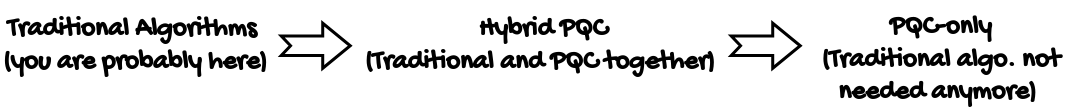

The diagram above was exported from draw.io. Its source (the exported page's mxGraphModel, read from the mxfile embedded in the PNG):
<mxGraphModel dx="1434" dy="718" grid="1" gridSize="10" guides="1" tooltips="1" connect="1" arrows="1" fold="1" page="1" pageScale="1" pageWidth="827" pageHeight="1169" background="#FFFFFF" math="0" shadow="0">
  <root>
    <mxCell id="0" />
    <mxCell id="1" parent="0" />
    <mxCell id="39caL8ng19FKUQ2IL6Ve-1" value="Traditional Algorithms&amp;nbsp;&lt;div style=&quot;font-size: 18px;&quot;&gt;(you are probably here)&lt;/div&gt;" style="text;html=1;align=center;verticalAlign=middle;whiteSpace=wrap;rounded=0;fontFamily=Gochi Hand;fontSource=https%3A%2F%2Ffonts.googleapis.com%2Fcss%3Ffamily%3DGochi%2BHand;fontSize=18;fontStyle=1;fontColor=#000000;" parent="1" vertex="1">
      <mxGeometry x="63" y="150" width="180" height="40" as="geometry" />
    </mxCell>
    <mxCell id="39caL8ng19FKUQ2IL6Ve-3" value="Hybrid PQC&lt;div&gt;(Traditional and PQC together)&amp;nbsp;&lt;/div&gt;" style="text;html=1;align=center;verticalAlign=middle;whiteSpace=wrap;rounded=0;fontFamily=Gochi Hand;fontSource=https%3A%2F%2Ffonts.googleapis.com%2Fcss%3Ffamily%3DGochi%2BHand;fontSize=18;fontStyle=1;fontColor=#000000;" parent="1" vertex="1">
      <mxGeometry x="300" y="140" width="250" height="60" as="geometry" />
    </mxCell>
    <mxCell id="39caL8ng19FKUQ2IL6Ve-4" value="" style="shape=mxgraph.arrows.right_notched_arrow;html=1;verticalLabelPosition=bottom;verticalAlign=top;strokeWidth=2;strokeColor=#000000;fontColor=#000000;" parent="1" vertex="1">
      <mxGeometry x="250" y="155" width="46" height="30" as="geometry" />
    </mxCell>
    <mxCell id="39caL8ng19FKUQ2IL6Ve-5" value="&lt;div&gt;PQC-only&lt;/div&gt;&lt;div&gt;(Traditional algo. not needed anymore)&amp;nbsp;&lt;/div&gt;" style="text;html=1;align=center;verticalAlign=middle;whiteSpace=wrap;rounded=0;fontFamily=Gochi Hand;fontSource=https%3A%2F%2Ffonts.googleapis.com%2Fcss%3Ffamily%3DGochi%2BHand;fontSize=18;fontStyle=1;fontColor=#000000;" parent="1" vertex="1">
      <mxGeometry x="600" y="150" width="180" height="60" as="geometry" />
    </mxCell>
    <mxCell id="39caL8ng19FKUQ2IL6Ve-6" value="" style="shape=mxgraph.arrows.right_notched_arrow;html=1;verticalLabelPosition=bottom;verticalAlign=top;strokeWidth=2;strokeColor=#000000;fontColor=#000000;" parent="1" vertex="1">
      <mxGeometry x="550" y="155" width="46" height="30" as="geometry" />
    </mxCell>
  </root>
</mxGraphModel>